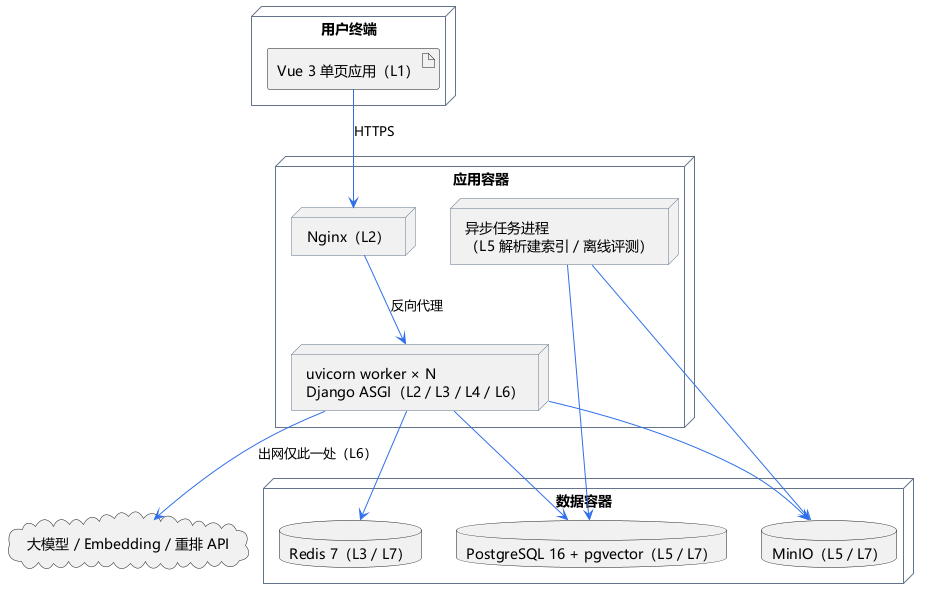

The diagram above was rendered by PlantUML. Its source (embedded in the PNG):
@startuml 部署视图
skinparam shadowing false
skinparam defaultFontName "Microsoft YaHei"
skinparam ArrowColor #2F6FEB
skinparam nodeBorderColor #64748B

node "用户终端" as BROWSER {
  artifact "Vue 3 单页应用（L1）" as SPA
}

node "应用容器" as APP {
  node "Nginx（L2）" as NGX
  node "uvicorn worker × N\nDjango ASGI（L2 / L3 / L4 / L6）" as ASGI
  node "异步任务进程\n（L5 解析建索引 / 离线评测）" as WORKER
}

node "数据容器" as DATA {
  database "PostgreSQL 16 + pgvector（L5 / L7）" as PG
  database "Redis 7（L3 / L7）" as RDS
  database "MinIO（L5 / L7）" as MIO
}

cloud "大模型 / Embedding / 重排 API" as EXT

SPA --> NGX : HTTPS
NGX --> ASGI : 反向代理
ASGI --> PG
ASGI --> RDS
ASGI --> MIO
WORKER --> PG
WORKER --> MIO
ASGI --> EXT : 出网仅此一处（L6）
@enduml